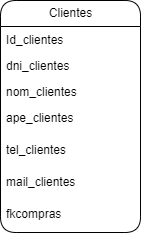

The diagram above was exported from draw.io. Its source (the exported page's mxGraphModel, read from the mxfile embedded in the PNG):
<mxGraphModel dx="1076" dy="778" grid="1" gridSize="10" guides="1" tooltips="1" connect="1" arrows="1" fold="1" page="1" pageScale="1" pageWidth="850" pageHeight="1100" math="0" shadow="0">
  <root>
    <mxCell id="0" />
    <mxCell id="1" parent="0" />
    <mxCell id="2" value="Clientes" style="swimlane;fontStyle=0;childLayout=stackLayout;horizontal=1;startSize=26;fillColor=none;horizontalStack=0;resizeParent=1;resizeParentMax=0;resizeLast=0;collapsible=1;marginBottom=0;html=1;glass=0;swimlaneLine=1;shadow=0;rounded=1;arcSize=20;" parent="1" vertex="1">
      <mxGeometry x="40" y="40" width="140" height="232" as="geometry" />
    </mxCell>
    <mxCell id="3" value="Id_clientes&lt;br&gt;" style="text;strokeColor=none;fillColor=none;align=left;verticalAlign=top;spacingLeft=4;spacingRight=4;overflow=hidden;rotatable=0;points=[[0,0.5],[1,0.5]];portConstraint=eastwest;whiteSpace=wrap;html=1;rounded=1;" parent="2" vertex="1">
      <mxGeometry y="26" width="140" height="26" as="geometry" />
    </mxCell>
    <mxCell id="14" value="dni_clientes" style="text;strokeColor=none;fillColor=none;align=left;verticalAlign=top;spacingLeft=4;spacingRight=4;overflow=hidden;rotatable=0;points=[[0,0.5],[1,0.5]];portConstraint=eastwest;whiteSpace=wrap;html=1;rounded=1;" parent="2" vertex="1">
      <mxGeometry y="52" width="140" height="26" as="geometry" />
    </mxCell>
    <mxCell id="4" value="nom_clientes" style="text;strokeColor=none;fillColor=none;align=left;verticalAlign=top;spacingLeft=4;spacingRight=4;overflow=hidden;rotatable=0;points=[[0,0.5],[1,0.5]];portConstraint=eastwest;whiteSpace=wrap;html=1;rounded=1;" parent="2" vertex="1">
      <mxGeometry y="78" width="140" height="26" as="geometry" />
    </mxCell>
    <mxCell id="5" value="ape_clientes" style="text;strokeColor=none;fillColor=none;align=left;verticalAlign=top;spacingLeft=4;spacingRight=4;overflow=hidden;rotatable=0;points=[[0,0.5],[1,0.5]];portConstraint=eastwest;whiteSpace=wrap;html=1;rounded=1;" parent="2" vertex="1">
      <mxGeometry y="104" width="140" height="32" as="geometry" />
    </mxCell>
    <mxCell id="11" value="tel_clientes" style="text;strokeColor=none;fillColor=none;align=left;verticalAlign=top;spacingLeft=4;spacingRight=4;overflow=hidden;rotatable=0;points=[[0,0.5],[1,0.5]];portConstraint=eastwest;whiteSpace=wrap;html=1;rounded=1;" parent="2" vertex="1">
      <mxGeometry y="136" width="140" height="32" as="geometry" />
    </mxCell>
    <mxCell id="12" value="mail_clientes" style="text;strokeColor=none;fillColor=none;align=left;verticalAlign=top;spacingLeft=4;spacingRight=4;overflow=hidden;rotatable=0;points=[[0,0.5],[1,0.5]];portConstraint=eastwest;whiteSpace=wrap;html=1;rounded=1;" parent="2" vertex="1">
      <mxGeometry y="168" width="140" height="32" as="geometry" />
    </mxCell>
    <mxCell id="13" value="fkcompras&lt;br&gt;" style="text;strokeColor=none;fillColor=none;align=left;verticalAlign=top;spacingLeft=4;spacingRight=4;overflow=hidden;rotatable=0;points=[[0,0.5],[1,0.5]];portConstraint=eastwest;whiteSpace=wrap;html=1;rounded=1;" parent="2" vertex="1">
      <mxGeometry y="200" width="140" height="32" as="geometry" />
    </mxCell>
  </root>
</mxGraphModel>